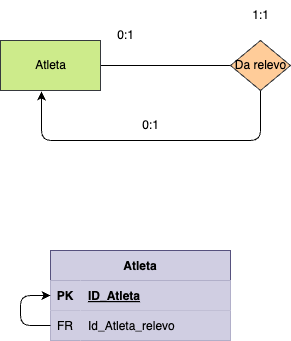

The diagram above was exported from draw.io. Its source (the exported page's mxGraphModel, read from the mxfile embedded in the PNG):
<mxGraphModel dx="1042" dy="717" grid="1" gridSize="10" guides="1" tooltips="1" connect="1" arrows="1" fold="1" page="1" pageScale="1" pageWidth="827" pageHeight="1169" math="0" shadow="0">
  <root>
    <mxCell id="0" />
    <mxCell id="1" parent="0" />
    <mxCell id="10" value="Atleta" style="shape=table;startSize=30;container=1;collapsible=1;childLayout=tableLayout;fixedRows=1;rowLines=0;fontStyle=1;align=center;resizeLast=1;fillColor=#d0cee2;strokeColor=#56517e;fontColor=#000000;" parent="1" vertex="1">
      <mxGeometry x="190" y="320" width="180" height="90" as="geometry">
        <mxRectangle x="60" y="320" width="90" height="30" as="alternateBounds" />
      </mxGeometry>
    </mxCell>
    <mxCell id="11" value="" style="shape=tableRow;horizontal=0;startSize=0;swimlaneHead=0;swimlaneBody=0;fillColor=#d0cee2;collapsible=0;dropTarget=0;points=[[0,0.5],[1,0.5]];portConstraint=eastwest;top=0;left=0;right=0;bottom=1;strokeColor=#56517e;fontColor=#000000;" parent="10" vertex="1">
      <mxGeometry y="30" width="180" height="30" as="geometry" />
    </mxCell>
    <mxCell id="12" value="PK" style="shape=partialRectangle;connectable=0;fillColor=#d0cee2;top=0;left=0;bottom=0;right=0;fontStyle=1;overflow=hidden;strokeColor=#56517e;fontColor=#000000;" parent="11" vertex="1">
      <mxGeometry width="30" height="30" as="geometry">
        <mxRectangle width="30" height="30" as="alternateBounds" />
      </mxGeometry>
    </mxCell>
    <mxCell id="13" value="ID_Atleta" style="shape=partialRectangle;connectable=0;fillColor=#d0cee2;top=0;left=0;bottom=0;right=0;align=left;spacingLeft=6;fontStyle=5;overflow=hidden;strokeColor=#56517e;fontColor=#000000;" parent="11" vertex="1">
      <mxGeometry x="30" width="150" height="30" as="geometry">
        <mxRectangle width="150" height="30" as="alternateBounds" />
      </mxGeometry>
    </mxCell>
    <mxCell id="14" value="" style="shape=tableRow;horizontal=0;startSize=0;swimlaneHead=0;swimlaneBody=0;fillColor=#d0cee2;collapsible=0;dropTarget=0;points=[[0,0.5],[1,0.5]];portConstraint=eastwest;top=0;left=0;right=0;bottom=0;strokeColor=#56517e;fontColor=#000000;" parent="10" vertex="1">
      <mxGeometry y="60" width="180" height="30" as="geometry" />
    </mxCell>
    <mxCell id="15" value="FR" style="shape=partialRectangle;connectable=0;fillColor=#d0cee2;top=0;left=0;bottom=0;right=0;editable=1;overflow=hidden;strokeColor=#56517e;fontColor=#000000;" parent="14" vertex="1">
      <mxGeometry width="30" height="30" as="geometry">
        <mxRectangle width="30" height="30" as="alternateBounds" />
      </mxGeometry>
    </mxCell>
    <mxCell id="16" value="Id_Atleta_relevo" style="shape=partialRectangle;connectable=0;fillColor=#d0cee2;top=0;left=0;bottom=0;right=0;align=left;spacingLeft=6;overflow=hidden;strokeColor=#56517e;fontColor=#000000;" parent="14" vertex="1">
      <mxGeometry x="30" width="150" height="30" as="geometry">
        <mxRectangle width="150" height="30" as="alternateBounds" />
      </mxGeometry>
    </mxCell>
    <mxCell id="116" style="edgeStyle=orthogonalEdgeStyle;html=1;exitX=0;exitY=0.5;exitDx=0;exitDy=0;entryX=0;entryY=0.5;entryDx=0;entryDy=0;" parent="10" source="14" target="11" edge="1">
      <mxGeometry relative="1" as="geometry">
        <mxPoint x="-70" y="75" as="targetPoint" />
        <Array as="points">
          <mxPoint x="-30" y="75" />
          <mxPoint x="-30" y="45" />
        </Array>
      </mxGeometry>
    </mxCell>
    <mxCell id="109" style="html=1;entryX=0;entryY=0.5;entryDx=0;entryDy=0;fontColor=#000000;endArrow=none;endFill=0;labelBackgroundColor=none;" parent="1" source="110" target="112" edge="1">
      <mxGeometry relative="1" as="geometry" />
    </mxCell>
    <mxCell id="110" value="&lt;font&gt;Atleta&lt;/font&gt;" style="html=1;dashed=0;whitespace=wrap;fillColor=#cdeb8b;strokeColor=#36393d;fontColor=#000000;labelBackgroundColor=none;" parent="1" vertex="1">
      <mxGeometry x="140" y="110" width="100" height="50" as="geometry" />
    </mxCell>
    <mxCell id="111" style="edgeStyle=elbowEdgeStyle;html=1;elbow=vertical;entryX=0.41;entryY=1.02;entryDx=0;entryDy=0;entryPerimeter=0;fontColor=#000000;labelBackgroundColor=none;" parent="1" source="112" target="110" edge="1">
      <mxGeometry relative="1" as="geometry">
        <mxPoint x="180" y="240" as="targetPoint" />
        <Array as="points">
          <mxPoint x="290" y="210" />
        </Array>
      </mxGeometry>
    </mxCell>
    <mxCell id="112" value="&lt;font&gt;Da relevo&lt;br&gt;&lt;/font&gt;" style="shape=rhombus;html=1;dashed=0;whitespace=wrap;perimeter=rhombusPerimeter;fillColor=#ffcc99;strokeColor=#36393d;fontColor=#000000;labelBackgroundColor=none;" parent="1" vertex="1">
      <mxGeometry x="370" y="110" width="60" height="50" as="geometry" />
    </mxCell>
    <mxCell id="113" value="0:1" style="text;html=1;align=center;verticalAlign=middle;resizable=0;points=[];autosize=1;strokeColor=none;fillColor=none;fontColor=#000000;labelBackgroundColor=none;" parent="1" vertex="1">
      <mxGeometry x="245" y="90" width="40" height="30" as="geometry" />
    </mxCell>
    <mxCell id="114" value="0:1" style="text;html=1;align=center;verticalAlign=middle;resizable=0;points=[];autosize=1;strokeColor=none;fillColor=none;fontColor=#000000;labelBackgroundColor=none;" parent="1" vertex="1">
      <mxGeometry x="270" y="180" width="40" height="30" as="geometry" />
    </mxCell>
    <mxCell id="115" value="1:1" style="text;html=1;align=center;verticalAlign=middle;resizable=0;points=[];autosize=1;strokeColor=none;fillColor=none;fontColor=#000000;labelBackgroundColor=none;" parent="1" vertex="1">
      <mxGeometry x="380" y="70" width="40" height="30" as="geometry" />
    </mxCell>
  </root>
</mxGraphModel>